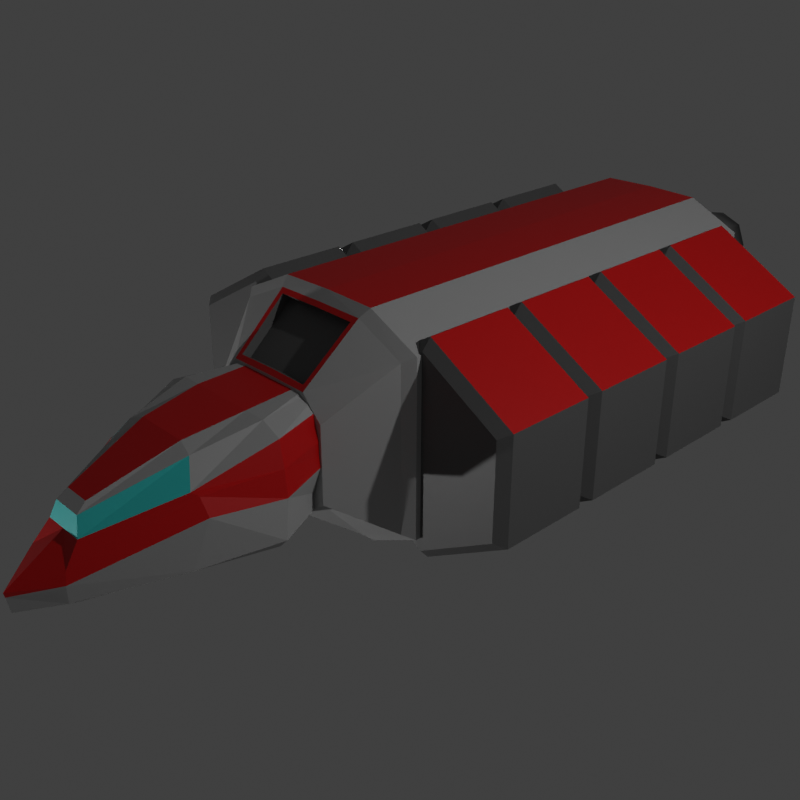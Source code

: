# Source: cargo_ship.blend  (saved by Blender 2.93.21; exported with 4.5.12 LTS)
import bpy
from mathutils import Matrix  # noqa: F401  (used for matrix-valued properties, if any)

bpy.ops.wm.read_factory_settings(use_empty=True)
scene = bpy.context.scene
scene.name = 'Scene'

# ---- collections
col_collection = bpy.data.collections.new('Collection'); scene.collection.children.link(col_collection)

# ---- images (referenced by path relative to the original .blend; pixels are not part of the script)
import os
ASSET_DIR = os.environ.get("B2B_ASSET_DIR", "")  # directory of the original .blend (textures are referenced by path, not embedded)
HERE = os.path.dirname(os.path.abspath(__file__))  # packed textures are extracted next to this script under _unpacked/

def load_image(name, relpath, width, height, colorspace="sRGB"):
    """Load a texture the original file referenced (path relative to the .blend, or extracted next to this script)."""
    p = next((c for c in (os.path.join(HERE, relpath), os.path.join(ASSET_DIR, relpath)) if relpath and os.path.exists(c)), "")
    if p:
        img = bpy.data.images.load(p, check_existing=True)
        img.name = name
    else:  # same state as the original file: an image datablock whose file is absent (Cycles renders it pink)
        img = bpy.data.images.new(name, width, height)
        img.source = "FILE"
        img.filepath = "//" + (relpath or name)
    img.colorspace_settings.name = colorspace
    return img
img_skin = load_image('skin', 'scout_ship.png', 1024, 1024, 'sRGB')
img_skin_001 = load_image('skin.001', 'osprey.png', 1024, 1024, 'sRGB')

# ---- materials (node trees are filled in below, after node groups)
mat_material_001 = bpy.data.materials.new('Material.001')
mat_material_002 = bpy.data.materials.new('Material.002')
mat_material_003 = bpy.data.materials.new('Material.003')
mat_material_004 = bpy.data.materials.new('Material.004')
mat_material_005 = bpy.data.materials.new('Material.005')
mat_material_006 = bpy.data.materials.new('Material.006')
mat_material_012 = bpy.data.materials.new('Material.012')
mat_material_011 = bpy.data.materials.new('Material.011')
mat_material_010 = bpy.data.materials.new('Material.010')
mat_material_008 = bpy.data.materials.new('Material.008')
mat_material_007 = bpy.data.materials.new('Material.007')
mat_material_009 = bpy.data.materials.new('Material.009')

# ---- material node trees
mat_material_001.use_nodes = True; mat_material_001.node_tree.nodes.clear()
_N = mat_material_001.node_tree.nodes; _L = mat_material_001.node_tree.links
n0 = _N.new('ShaderNodeBsdfPrincipled'); n0.name = 'Principled BSDF'; n0.location = (10, 300)
n0.distribution = 'GGX'
n0.subsurface_method = 'BURLEY'
n0.inputs[0].default_value = (0.4, 0.4, 0.4, 1.0)
n0.inputs[3].default_value = 1.45
n0.inputs[27].default_value = (0.0, 0.0, 0.0, 1.0)
n0.inputs[28].default_value = 1.0
n1 = _N.new('ShaderNodeOutputMaterial'); n1.name = 'Material Output'; n1.location = (300, 300)
n2 = _N.new('ShaderNodeUVMap'); n2.name = 'UV Map'; n2.location = (312, 86)
n3 = _N.new('ShaderNodeTexImage'); n3.name = 'Image Texture'; n3.location = (532, 255)
n3.image = img_skin
_L.new(n0.outputs[0], n1.inputs[0])
_L.new(n2.outputs[0], n3.inputs[0])
n1.is_active_output = True
mat_material_002.use_nodes = True; mat_material_002.node_tree.nodes.clear()
_N = mat_material_002.node_tree.nodes; _L = mat_material_002.node_tree.links
n0 = _N.new('ShaderNodeBsdfPrincipled'); n0.name = 'Principled BSDF'; n0.location = (10, 300)
n0.distribution = 'GGX'
n0.subsurface_method = 'BURLEY'
n0.inputs[0].default_value = (0.2, 0.2, 0.2, 1.0)
n0.inputs[3].default_value = 1.45
n0.inputs[27].default_value = (0.0, 0.0, 0.0, 1.0)
n0.inputs[28].default_value = 1.0
n1 = _N.new('ShaderNodeOutputMaterial'); n1.name = 'Material Output'; n1.location = (300, 300)
n2 = _N.new('ShaderNodeUVMap'); n2.name = 'UV Map'; n2.location = (312, 86)
n3 = _N.new('ShaderNodeTexImage'); n3.name = 'Image Texture'; n3.location = (532, 255)
n3.image = img_skin
_L.new(n0.outputs[0], n1.inputs[0])
_L.new(n2.outputs[0], n3.inputs[0])
n1.is_active_output = True
mat_material_003.use_nodes = True; mat_material_003.node_tree.nodes.clear()
_N = mat_material_003.node_tree.nodes; _L = mat_material_003.node_tree.links
n0 = _N.new('ShaderNodeBsdfPrincipled'); n0.name = 'Principled BSDF'; n0.location = (10, 300)
n0.distribution = 'GGX'
n0.subsurface_method = 'BURLEY'
n0.inputs[0].default_value = (0.03365, 0.5984, 0.5814, 1.0)
n0.inputs[3].default_value = 1.45
n0.inputs[27].default_value = (0.0, 0.0, 0.0, 1.0)
n0.inputs[28].default_value = 1.0
n1 = _N.new('ShaderNodeOutputMaterial'); n1.name = 'Material Output'; n1.location = (300, 300)
n2 = _N.new('ShaderNodeUVMap'); n2.name = 'UV Map'; n2.location = (312, 86)
n3 = _N.new('ShaderNodeTexImage'); n3.name = 'Image Texture'; n3.location = (532, 255)
n3.image = img_skin
_L.new(n0.outputs[0], n1.inputs[0])
_L.new(n2.outputs[0], n3.inputs[0])
n1.is_active_output = True
mat_material_004.use_nodes = True; mat_material_004.node_tree.nodes.clear()
_N = mat_material_004.node_tree.nodes; _L = mat_material_004.node_tree.links
n0 = _N.new('ShaderNodeBsdfPrincipled'); n0.name = 'Principled BSDF'; n0.location = (10, 300)
n0.distribution = 'GGX'
n0.subsurface_method = 'BURLEY'
n0.inputs[0].default_value = (0.6, 0.0, 0.0, 1.0)
n0.inputs[3].default_value = 1.45
n0.inputs[27].default_value = (0.0, 0.0, 0.0, 1.0)
n0.inputs[28].default_value = 1.0
n1 = _N.new('ShaderNodeOutputMaterial'); n1.name = 'Material Output'; n1.location = (300, 300)
n2 = _N.new('ShaderNodeUVMap'); n2.name = 'UV Map'; n2.location = (312, 86)
n3 = _N.new('ShaderNodeTexImage'); n3.name = 'Image Texture'; n3.location = (532, 255)
n3.image = img_skin
_L.new(n0.outputs[0], n1.inputs[0])
_L.new(n2.outputs[0], n3.inputs[0])
n1.is_active_output = True
mat_material_005.use_nodes = True; mat_material_005.node_tree.nodes.clear()
_N = mat_material_005.node_tree.nodes; _L = mat_material_005.node_tree.links
n0 = _N.new('ShaderNodeBsdfPrincipled'); n0.name = 'Principled BSDF'; n0.location = (10, 300)
n0.distribution = 'GGX'
n0.subsurface_method = 'BURLEY'
n0.inputs[0].default_value = (0.1, 0.1, 0.1, 1.0)
n0.inputs[3].default_value = 1.45
n0.inputs[27].default_value = (0.0, 0.0, 0.0, 1.0)
n0.inputs[28].default_value = 1.0
n1 = _N.new('ShaderNodeOutputMaterial'); n1.name = 'Material Output'; n1.location = (300, 300)
n2 = _N.new('ShaderNodeUVMap'); n2.name = 'UV Map'; n2.location = (312, 86)
n3 = _N.new('ShaderNodeTexImage'); n3.name = 'Image Texture'; n3.location = (532, 255)
n3.image = img_skin
_L.new(n0.outputs[0], n1.inputs[0])
_L.new(n2.outputs[0], n3.inputs[0])
n1.is_active_output = True
mat_material_006.use_nodes = True; mat_material_006.node_tree.nodes.clear()
_N = mat_material_006.node_tree.nodes; _L = mat_material_006.node_tree.links
n0 = _N.new('ShaderNodeBsdfPrincipled'); n0.name = 'Principled BSDF'; n0.location = (10, 300)
n0.distribution = 'GGX'
n0.subsurface_method = 'BURLEY'
n0.inputs[0].default_value = (0.03365, 0.08289, 0.5984, 1.0)
n0.inputs[3].default_value = 1.45
n0.inputs[27].default_value = (0.0331, 0.08228, 0.5972, 1.0)
n0.inputs[28].default_value = 1.0
n1 = _N.new('ShaderNodeOutputMaterial'); n1.name = 'Material Output'; n1.location = (300, 300)
n2 = _N.new('ShaderNodeUVMap'); n2.name = 'UV Map'; n2.location = (312, 86)
n3 = _N.new('ShaderNodeTexImage'); n3.name = 'Image Texture'; n3.location = (532, 255)
n3.image = img_skin
_L.new(n0.outputs[0], n1.inputs[0])
_L.new(n2.outputs[0], n3.inputs[0])
n1.is_active_output = True
mat_material_012.use_nodes = True; mat_material_012.node_tree.nodes.clear()
_N = mat_material_012.node_tree.nodes; _L = mat_material_012.node_tree.links
n0 = _N.new('ShaderNodeBsdfPrincipled'); n0.name = 'Principled BSDF'; n0.location = (10, 300)
n0.distribution = 'GGX'
n0.subsurface_method = 'BURLEY'
n0.inputs[0].default_value = (0.4, 0.4, 0.4, 1.0)
n0.inputs[3].default_value = 1.45
n0.inputs[27].default_value = (0.0, 0.0, 0.0, 1.0)
n0.inputs[28].default_value = 1.0
n1 = _N.new('ShaderNodeOutputMaterial'); n1.name = 'Material Output'; n1.location = (300, 300)
n2 = _N.new('ShaderNodeUVMap'); n2.name = 'UV Map'; n2.location = (312, 86)
n3 = _N.new('ShaderNodeTexImage'); n3.name = 'Image Texture'; n3.location = (532, 255)
n3.image = img_skin_001
_L.new(n0.outputs[0], n1.inputs[0])
_L.new(n2.outputs[0], n3.inputs[0])
n1.is_active_output = True
mat_material_011.use_nodes = True; mat_material_011.node_tree.nodes.clear()
_N = mat_material_011.node_tree.nodes; _L = mat_material_011.node_tree.links
n0 = _N.new('ShaderNodeBsdfPrincipled'); n0.name = 'Principled BSDF'; n0.location = (10, 300)
n0.distribution = 'GGX'
n0.subsurface_method = 'BURLEY'
n0.inputs[0].default_value = (0.2, 0.2, 0.2, 1.0)
n0.inputs[3].default_value = 1.45
n0.inputs[27].default_value = (0.0, 0.0, 0.0, 1.0)
n0.inputs[28].default_value = 1.0
n1 = _N.new('ShaderNodeOutputMaterial'); n1.name = 'Material Output'; n1.location = (300, 300)
n2 = _N.new('ShaderNodeUVMap'); n2.name = 'UV Map'; n2.location = (312, 86)
n3 = _N.new('ShaderNodeTexImage'); n3.name = 'Image Texture'; n3.location = (532, 255)
n3.image = img_skin_001
_L.new(n0.outputs[0], n1.inputs[0])
_L.new(n2.outputs[0], n3.inputs[0])
n1.is_active_output = True
mat_material_010.use_nodes = True; mat_material_010.node_tree.nodes.clear()
_N = mat_material_010.node_tree.nodes; _L = mat_material_010.node_tree.links
n0 = _N.new('ShaderNodeBsdfPrincipled'); n0.name = 'Principled BSDF'; n0.location = (10, 300)
n0.distribution = 'GGX'
n0.subsurface_method = 'BURLEY'
n0.inputs[0].default_value = (0.03365, 0.5984, 0.5814, 1.0)
n0.inputs[3].default_value = 1.45
n0.inputs[27].default_value = (0.0, 0.0, 0.0, 1.0)
n0.inputs[28].default_value = 1.0
n1 = _N.new('ShaderNodeOutputMaterial'); n1.name = 'Material Output'; n1.location = (300, 300)
n2 = _N.new('ShaderNodeUVMap'); n2.name = 'UV Map'; n2.location = (312, 86)
n3 = _N.new('ShaderNodeTexImage'); n3.name = 'Image Texture'; n3.location = (532, 255)
n3.image = img_skin_001
_L.new(n0.outputs[0], n1.inputs[0])
_L.new(n2.outputs[0], n3.inputs[0])
n1.is_active_output = True
mat_material_008.use_nodes = True; mat_material_008.node_tree.nodes.clear()
_N = mat_material_008.node_tree.nodes; _L = mat_material_008.node_tree.links
n0 = _N.new('ShaderNodeBsdfPrincipled'); n0.name = 'Principled BSDF'; n0.location = (10, 300)
n0.distribution = 'GGX'
n0.subsurface_method = 'BURLEY'
n0.inputs[0].default_value = (0.6, 0.0, 0.0, 1.0)
n0.inputs[3].default_value = 1.45
n0.inputs[27].default_value = (0.0, 0.0, 0.0, 1.0)
n0.inputs[28].default_value = 1.0
n1 = _N.new('ShaderNodeOutputMaterial'); n1.name = 'Material Output'; n1.location = (300, 300)
n2 = _N.new('ShaderNodeUVMap'); n2.name = 'UV Map'; n2.location = (312, 86)
n3 = _N.new('ShaderNodeTexImage'); n3.name = 'Image Texture'; n3.location = (532, 255)
n3.image = img_skin_001
_L.new(n0.outputs[0], n1.inputs[0])
_L.new(n2.outputs[0], n3.inputs[0])
n1.is_active_output = True
mat_material_007.use_nodes = True; mat_material_007.node_tree.nodes.clear()
_N = mat_material_007.node_tree.nodes; _L = mat_material_007.node_tree.links
n0 = _N.new('ShaderNodeBsdfPrincipled'); n0.name = 'Principled BSDF'; n0.location = (10, 300)
n0.distribution = 'GGX'
n0.subsurface_method = 'BURLEY'
n0.inputs[0].default_value = (0.1, 0.1, 0.1, 1.0)
n0.inputs[3].default_value = 1.45
n0.inputs[27].default_value = (0.0, 0.0, 0.0, 1.0)
n0.inputs[28].default_value = 1.0
n1 = _N.new('ShaderNodeOutputMaterial'); n1.name = 'Material Output'; n1.location = (300, 300)
n2 = _N.new('ShaderNodeUVMap'); n2.name = 'UV Map'; n2.location = (312, 86)
n3 = _N.new('ShaderNodeTexImage'); n3.name = 'Image Texture'; n3.location = (532, 255)
n3.image = img_skin
_L.new(n0.outputs[0], n1.inputs[0])
_L.new(n2.outputs[0], n3.inputs[0])
n1.is_active_output = True
mat_material_009.use_nodes = True; mat_material_009.node_tree.nodes.clear()
_N = mat_material_009.node_tree.nodes; _L = mat_material_009.node_tree.links
n0 = _N.new('ShaderNodeBsdfPrincipled'); n0.name = 'Principled BSDF'; n0.location = (10, 300)
n0.distribution = 'GGX'
n0.subsurface_method = 'BURLEY'
n0.inputs[0].default_value = (1.0, 0.226, 0.0, 1.0)
n0.inputs[3].default_value = 1.45
n0.inputs[27].default_value = (1.0, 0.227, 0.0, 1.0)
n0.inputs[28].default_value = 1.0
n1 = _N.new('ShaderNodeOutputMaterial'); n1.name = 'Material Output'; n1.location = (300, 300)
n2 = _N.new('ShaderNodeTexImage'); n2.name = 'Image Texture'; n2.location = (529, 120)
n2.image = img_skin
n3 = _N.new('ShaderNodeUVMap'); n3.name = 'UV Map'; n3.location = (317, -43)
n3.from_instancer = True
_L.new(n0.outputs[0], n1.inputs[0])
_L.new(n3.outputs[0], n2.inputs[0])
n1.is_active_output = True

# ---- world
world_world = bpy.data.worlds.new('World'); scene.world = world_world
world_world.use_nodes = True; world_world.node_tree.nodes.clear()
_N = world_world.node_tree.nodes; _L = world_world.node_tree.links
n0 = _N.new('ShaderNodeOutputWorld'); n0.name = 'World Output'; n0.location = (300, 300)
n1 = _N.new('ShaderNodeBackground'); n1.name = 'Background'; n1.location = (10, 300)
n1.inputs[0].default_value = (0.05088, 0.05088, 0.05088, 1.0)
_L.new(n1.outputs[0], n0.inputs[0])
n0.is_active_output = True
world_world.color = (0.05088, 0.05088, 0.05088)
world_world.use_sun_shadow = False
world_world.sun_shadow_jitter_overblur = 0.0

# ---- cameras
cam_camera = bpy.data.cameras.new('Camera')
cam_camera.clip_end = 100.0
cam_camera.ortho_scale = 7.314

# ---- lights
light_light = bpy.data.lights.new('Light', 'POINT')
light_light.transmission_factor = 0.0
light_light.energy = 1000.0
light_light.shadow_soft_size = 0.1
light_light.shadow_maximum_resolution = 0.006
light_light.use_absolute_resolution = True
light_light_001 = bpy.data.lights.new('Light.001', 'POINT')
light_light_001.transmission_factor = 0.0
light_light_001.energy = 1000.0
light_light_001.shadow_soft_size = 0.1
light_light_001.shadow_maximum_resolution = 0.006
light_light_001.use_absolute_resolution = True
light_light_002 = bpy.data.lights.new('Light.002', 'POINT')
light_light_002.transmission_factor = 0.0
light_light_002.energy = 1000.0
light_light_002.shadow_soft_size = 0.1
light_light_002.shadow_maximum_resolution = 0.006
light_light_002.use_absolute_resolution = True

# ---- meshes
me_cylinder = bpy.data.meshes.new('Cylinder')
me_cylinder.from_pydata([(0.0, -0.9941, -0.5482), (-1.367e-17, -4.111, -0.3987), (-4.136e-18, -4.071, -0.617), (-9.999e-18, -3.473, 0.1391), (-1.001e-17, -3.527, -0.03991), (-4.312e-18, -3.971, -0.6386), (0.0, -0.9937, 0.5), (0.0, -1.094, -0.5982), (0.3239, -1.094, -0.5982), (0.5175, -0.9937, 0.5), (0.7984, -1.934, -0.5627), (0.8056, -1.89, 0.5), (0.2467, -3.592, -0.6142), (0.2318, -3.527, -0.03991), (0.391, -0.9937, 0.6093), (0.575, -0.9941, 0.25), (0.3814, -0.9941, -0.5482), (0.8749, -1.901, 0.2381), (0.9102, -1.939, -0.4462), (0.2811, -3.688, -0.2492), (0.2649, -3.693, -0.5728), (0.0, -1.902, 0.611), (-1.266e-17, -2.53, 0.5228), (0.0, -0.9937, 0.6), (-9.98e-18, -3.371, 0.222), (-9.999e-18, -3.473, 0.1391), (-1.434e-17, -4.1, -0.4493), (0.0, -0.9941, 0.0), (0.0, -2.685, -0.5507), (0.0, -0.9937, 0.6502), (0.0, -0.9941, 0.25), (0.5897, -2.685, -0.5507), (0.6312, -2.685, 0.2284), (0.6552, -2.735, -0.5132), (0.7013, -2.645, 0.2018), (0.575, -0.9941, 0.0), (0.9058, -1.904, -0.03444), (0.3019, -3.713, -0.3686), (0.7763, -2.616, 0.01649), (0.147, -3.371, 0.222), (0.3637, -1.902, 0.611), (0.3369, -0.9937, 0.6502), (0.5888, -1.89, 0.6), (0.1694, -3.473, 0.1391), (0.4613, -2.562, 0.4594), (0.1694, -3.473, 0.1391), (0.4613, -2.562, 0.4594), (0.2962, -2.53, 0.5228), (0.6672, 5.003, 0.7264), (0.7392, 5.003, 0.5526), (0.6672, 5.003, 0.3788), (0.4934, 5.003, 0.3068), (0.4934, 4.215, 0.1036), (0.4934, 5.319, 0.2143), (0.8109, 4.215, 0.2351), (0.7327, 5.319, 0.3134), (0.9424, 4.215, 0.5526), (0.8318, 5.319, 0.5526), (0.8109, 4.215, 0.8701), (0.7327, 5.319, 0.7919), (0.4934, 4.215, 1.002), (0.4934, 5.319, 0.891), (0.1759, 4.215, 0.8701), (0.2541, 5.319, 0.7919), (0.04442, 4.215, 0.5526), (0.155, 5.319, 0.5526), (0.1759, 4.215, 0.2351), (0.2541, 5.319, 0.3134), (0.1759, 4.855, 0.2351), (0.04442, 4.855, 0.5526), (0.1759, 4.855, 0.8701), (0.4934, 4.855, 1.002), (0.8109, 4.855, 0.8701), (0.9424, 4.855, 0.5526), (0.8109, 4.855, 0.2351), (0.4934, 4.855, 0.1036), (0.3196, 5.003, 0.3788), (0.2476, 5.003, 0.5526), (0.3196, 5.003, 0.7264), (0.4934, 5.003, 0.7984), (0.3037, 0.6, 0.5175), (0.3037, -0.6, 0.5175), (1.2, 0.6, 1.035), (1.2, -0.6, 1.035), (2.096, 0.6, 0.5175), (2.096, -0.6, 0.5175), (2.096, 0.6, -0.5175), (2.096, -0.6, -0.5175), (1.2, 0.6, -1.035), (1.2, -0.6, -1.035), (0.3037, 0.6, -0.5175), (0.3037, -0.6, -0.5175), (0.2041, 0.5, 0.575), (0.2041, -0.5, 0.575), (1.2, -0.5, 1.15), (1.2, 0.5, 1.15), (2.196, -0.5, 0.575), (2.196, 0.5, 0.575), (2.196, -0.5, -0.575), (2.196, 0.5, -0.575), (1.2, -0.5, -1.15), (1.2, 0.5, -1.15), (0.2041, -0.5, -0.575), (0.2041, 0.5, -0.575), (0.3037, 1.8, 0.5175), (0.3037, 0.6, 0.5175), (1.2, 1.8, 1.035), (1.2, 0.6, 1.035), (2.096, 1.8, 0.5175), (2.096, 0.6, 0.5175), (2.096, 1.8, -0.5175), (2.096, 0.6, -0.5175), (1.2, 1.8, -1.035), (1.2, 0.6, -1.035), (0.3037, 1.8, -0.5175), (0.3037, 0.6, -0.5175), (0.2041, 1.7, 0.575), (0.2041, 0.7, 0.575), (1.2, 0.7, 1.15), (1.2, 1.7, 1.15), (2.196, 0.7, 0.575), (2.196, 1.7, 0.575), (2.196, 0.7, -0.575), (2.196, 1.7, -0.575), (1.2, 0.7, -1.15), (1.2, 1.7, -1.15), (0.2041, 0.7, -0.575), (0.2041, 1.7, -0.575), (0.3037, 3.0, 0.5175), (0.3037, 1.8, 0.5175), (1.2, 3.0, 1.035), (1.2, 1.8, 1.035), (2.096, 3.0, 0.5175), (2.096, 1.8, 0.5175), (2.096, 3.0, -0.5175), (2.096, 1.8, -0.5175), (1.2, 3.0, -1.035), (1.2, 1.8, -1.035), (0.3037, 3.0, -0.5175), (0.3037, 1.8, -0.5175), (0.2041, 2.9, 0.575), (0.2041, 1.9, 0.575), (1.2, 1.9, 1.15), (1.2, 2.9, 1.15), (2.196, 1.9, 0.575), (2.196, 2.9, 0.575), (2.196, 1.9, -0.575), (2.196, 2.9, -0.575), (1.2, 1.9, -1.15), (1.2, 2.9, -1.15), (0.2041, 1.9, -0.575), (0.2041, 2.9, -0.575), (0.3037, 4.2, 0.5175), (0.3037, 3.0, 0.5175), (1.2, 4.2, 1.035), (1.2, 3.0, 1.035), (2.096, 4.2, 0.5175), (2.096, 3.0, 0.5175), (2.096, 4.2, -0.5175), (2.096, 3.0, -0.5175), (1.2, 4.2, -1.035), (1.2, 3.0, -1.035), (0.3037, 4.2, -0.5175), (0.3037, 3.0, -0.5175), (0.2041, 4.1, 0.575), (0.2041, 3.1, 0.575), (1.2, 3.1, 1.15), (1.2, 4.1, 1.15), (2.196, 3.1, 0.575), (2.196, 4.1, 0.575), (2.196, 3.1, -0.575), (2.196, 4.1, -0.575), (1.2, 3.1, -1.15), (1.2, 4.1, -1.15), (0.2041, 3.1, -0.575), (0.2041, 4.1, -0.575), (0.0, 4.324, -0.9302), (0.9532, 4.324, -0.723), (0.0, 4.515, 1.205), (0.0, -0.7574, 1.205), (1.097, 4.515, 0.9404), (1.097, -0.7574, 0.9404), (1.097, 4.515, -0.8319), (1.097, -0.7574, -0.8319), (0.0, 4.515, -1.049), (0.0, -0.7574, -1.049), (0.9532, 4.324, 0.8172), (0.0, 4.324, 1.049), (0.0, -1.385, -0.6537), (0.7339, -1.385, -0.4065), (0.0, -0.6574, 1.3), (0.0, 4.415, 1.3), (1.196, -0.6574, 0.9979), (1.196, 4.415, 0.9979), (1.196, -0.6574, -0.8894), (1.196, 4.415, -0.8894), (0.0, -0.6574, -1.164), (0.0, 4.415, -1.164), (0.7339, -1.385, 0.4189), (0.0, -1.385, 0.6678), (0.5484, 4.515, 1.199), (0.5484, -0.7574, 1.199), (0.5484, 4.515, -1.091), (0.5484, -0.7574, -1.091), (0.4766, 4.324, -0.9478), (0.4766, 4.324, 1.042), (0.5024, -1.385, 0.659), (0.4456, -1.385, -0.6229), (0.5982, 4.415, -1.177), (0.5982, -0.6574, -1.177), (0.5982, 4.415, 1.285), (0.5982, -0.6574, 1.285), (0.0, -0.8041, 1.165), (0.0, -1.338, 0.7072), (0.4908, -0.8041, 1.159), (0.4541, -1.338, 0.6997), (0.0, -0.7123, 1.088), (0.0, -1.246, 0.6498), (0.4896, -0.7123, 1.083), (0.4529, -1.246, 0.6426), (0.6672, 5.003, -0.2154), (0.7392, 5.003, -0.3892), (0.6672, 5.003, -0.563), (0.4934, 5.003, -0.635), (0.4934, 4.215, -0.8382), (0.4934, 5.319, -0.7276), (0.8109, 4.215, -0.7067), (0.7327, 5.319, -0.6285), (0.9424, 4.215, -0.3892), (0.8318, 5.319, -0.3892), (0.8109, 4.215, -0.07175), (0.7327, 5.319, -0.15), (0.4934, 4.215, 0.05976), (0.4934, 5.319, -0.05087), (0.1759, 4.215, -0.07175), (0.2541, 5.319, -0.15), (0.04442, 4.215, -0.3892), (0.155, 5.319, -0.3892), (0.1759, 4.215, -0.7067), (0.2541, 5.319, -0.6285), (0.1759, 4.855, -0.7067), (0.04442, 4.855, -0.3892), (0.1759, 4.855, -0.07175), (0.4934, 4.855, 0.05976), (0.8109, 4.855, -0.07175), (0.9424, 4.855, -0.3892), (0.8109, 4.855, -0.7067), (0.4934, 4.855, -0.8382), (0.3196, 5.003, -0.563), (0.2476, 5.003, -0.3892), (0.3196, 5.003, -0.2154), (0.4934, 5.003, -0.1434)], [], [(47, 40, 21, 22), (14, 23, 29, 41), (39, 47, 22, 24), (30, 6, 9, 15), (15, 9, 11, 17), (34, 32, 13, 19), (32, 11, 42, 44), (28, 31, 12, 5), (31, 33, 20, 12), (38, 34, 19, 37), (8, 16, 18, 10), (35, 15, 17, 36), (7, 0, 16, 8), (27, 30, 15, 35), (37, 19, 1, 26), (12, 20, 2, 5), (19, 13, 4, 1), (13, 32, 44, 43), (36, 17, 34, 38), (10, 18, 33, 31), (7, 8, 10, 31, 28), (17, 11, 32, 34), (18, 36, 38, 33), (0, 27, 35, 16), (16, 35, 36, 18), (33, 38, 37, 20), (11, 9, 14, 42), (4, 13, 43, 25), (25, 43, 45, 3), (43, 44, 46, 45), (44, 42, 46), (29, 21, 40, 41), (42, 14, 41, 40), (45, 46, 47, 39), (3, 45, 39, 24), (46, 42, 40, 47), (20, 37, 26, 2), (9, 6, 23, 14), (62, 70, 69, 64), (64, 69, 68, 66), (66, 68, 75, 52), (67, 65, 77, 76), (59, 57, 49, 48), (55, 53, 51, 50), (65, 63, 78, 77), (57, 55, 50, 49), (63, 61, 79, 78), (53, 67, 76, 51), (50, 51, 76, 77, 78, 79, 48, 49), (60, 71, 70, 62), (75, 53, 55, 74), (74, 55, 57, 73), (58, 72, 71, 60), (73, 57, 59, 72), (56, 73, 72, 58), (72, 59, 61, 71), (54, 74, 73, 56), (71, 61, 63, 70), (52, 75, 74, 54), (70, 63, 65, 69), (61, 59, 48, 79), (69, 65, 67, 68), (68, 67, 53, 75), (93, 81, 83, 94), (94, 83, 85, 96), (96, 85, 87, 98), (98, 87, 89, 100), (83, 81, 91, 89, 87, 85), (100, 89, 91, 102), (102, 91, 81, 93), (80, 82, 84, 86, 88, 90), (90, 103, 92, 80), (103, 102, 93, 92), (88, 101, 103, 90), (101, 100, 102, 103), (86, 99, 101, 88), (99, 98, 100, 101), (84, 97, 99, 86), (97, 96, 98, 99), (82, 95, 97, 84), (95, 94, 96, 97), (80, 92, 95, 82), (92, 93, 94, 95), (117, 105, 107, 118), (118, 107, 109, 120), (120, 109, 111, 122), (122, 111, 113, 124), (107, 105, 115, 113, 111, 109), (124, 113, 115, 126), (126, 115, 105, 117), (104, 106, 108, 110, 112, 114), (114, 127, 116, 104), (127, 126, 117, 116), (112, 125, 127, 114), (125, 124, 126, 127), (110, 123, 125, 112), (123, 122, 124, 125), (108, 121, 123, 110), (121, 120, 122, 123), (106, 119, 121, 108), (119, 118, 120, 121), (104, 116, 119, 106), (116, 117, 118, 119), (141, 129, 131, 142), (142, 131, 133, 144), (144, 133, 135, 146), (146, 135, 137, 148), (131, 129, 139, 137, 135, 133), (148, 137, 139, 150), (150, 139, 129, 141), (128, 130, 132, 134, 136, 138), (138, 151, 140, 128), (151, 150, 141, 140), (136, 149, 151, 138), (149, 148, 150, 151), (134, 147, 149, 136), (147, 146, 148, 149), (132, 145, 147, 134), (145, 144, 146, 147), (130, 143, 145, 132), (143, 142, 144, 145), (128, 140, 143, 130), (140, 141, 142, 143), (165, 153, 155, 166), (166, 155, 157, 168), (168, 157, 159, 170), (170, 159, 161, 172), (155, 153, 163, 161, 159, 157), (172, 161, 163, 174), (174, 163, 153, 165), (152, 154, 156, 158, 160, 162), (162, 175, 164, 152), (175, 174, 165, 164), (160, 173, 175, 162), (173, 172, 174, 175), (158, 171, 173, 160), (171, 170, 172, 173), (156, 169, 171, 158), (169, 168, 170, 171), (154, 167, 169, 156), (167, 166, 168, 169), (152, 164, 167, 154), (164, 165, 166, 167), (180, 182, 177, 186), (211, 201, 181, 192), (192, 181, 183, 194), (209, 203, 185, 196), (202, 184, 176, 204), (199, 206, 215, 213), (205, 186, 177, 204), (191, 190, 211, 210), (198, 206, 207, 189), (203, 183, 189, 207), (183, 181, 198, 189), (200, 180, 186, 205), (202, 208, 197, 184), (208, 209, 196, 197), (180, 193, 195, 182), (193, 192, 194, 195), (200, 210, 193, 180), (210, 211, 192, 193), (178, 191, 210, 200), (206, 199, 188, 207), (195, 194, 209, 208), (182, 195, 208, 202), (178, 200, 205, 187), (185, 203, 207, 188), (187, 205, 204, 176), (181, 201, 206, 198), (182, 202, 204, 177), (194, 183, 203, 209), (190, 179, 201, 211), (214, 212, 216, 218), (201, 179, 212, 214), (206, 201, 214, 215), (218, 216, 217, 219), (215, 214, 218, 219), (213, 215, 219, 217), (234, 242, 241, 236), (236, 241, 240, 238), (238, 240, 247, 224), (239, 237, 249, 248), (231, 229, 221, 220), (227, 225, 223, 222), (237, 235, 250, 249), (229, 227, 222, 221), (235, 233, 251, 250), (225, 239, 248, 223), (222, 223, 248, 249, 250, 251, 220, 221), (232, 243, 242, 234), (247, 225, 227, 246), (246, 227, 229, 245), (230, 244, 243, 232), (245, 229, 231, 244), (228, 245, 244, 230), (244, 231, 233, 243), (226, 246, 245, 228), (243, 233, 235, 242), (224, 247, 246, 226), (242, 235, 237, 241), (233, 231, 220, 251), (241, 237, 239, 240), (240, 239, 225, 247)])
me_cylinder.polygons.foreach_set('use_smooth', [0, 0, 0, 0, 0, 0, 0, 0, 0, 0, 0, 0, 0, 0, 0, 0, 0, 0, 0, 0, 0, 0, 0, 0, 0, 0, 0, 0, 0, 0, 0, 0, 0, 0, 0, 0, 0, 0, 0, 0, 0, 0, 0, 0, 0, 0, 0, 0, 0, 0, 1, 1, 0, 1, 0, 1, 0, 1, 0, 1, 0, 1, 1, 0, 0, 0, 0, 0, 0, 0, 0, 0, 0, 0, 0, 0, 0, 0, 0, 0, 0, 0, 0, 0, 0, 0, 0, 0, 0, 0, 0, 0, 0, 0, 0, 0, 0, 0, 0, 0, 0, 0, 0, 0, 0, 0, 0, 0, 0, 0, 0, 0, 0, 0, 0, 0, 0, 0, 0, 0, 0, 0, 0, 0, 0, 0, 0, 0, 0, 0, 0, 0, 0, 0, 0, 0, 0, 0, 0, 0, 0, 0, 0, 0, 0, 0, 0, 0, 0, 0, 0, 0, 0, 0, 0, 0, 0, 0, 0, 0, 0, 0, 0, 0, 0, 0, 0, 0, 0, 0, 0, 0, 0, 0, 0, 0, 0, 0, 0, 0, 0, 0, 0, 0, 0, 0, 0, 0, 0, 0, 1, 1, 0, 1, 0, 1, 0, 1, 0, 1, 0, 1, 1])
me_cylinder.polygons.foreach_set('material_index', [3, 0, 3, 0, 3, 3, 0, 0, 0, 3, 0, 3, 0, 0, 3, 0, 3, 2, 3, 0, 0, 3, 0, 0, 0, 0, 0, 2, 0, 0, 0, 3, 0, 0, 0, 0, 0, 0, 1, 1, 1, 10, 10, 10, 10, 10, 10, 10, 12, 1, 10, 10, 1, 10, 1, 10, 1, 10, 1, 10, 10, 10, 10, 4, 4, 4, 4, 4, 4, 4, 4, 4, 4, 4, 4, 4, 4, 4, 4, 4, 3, 4, 4, 4, 4, 4, 4, 4, 4, 4, 4, 4, 4, 4, 4, 4, 4, 4, 4, 4, 3, 4, 4, 4, 4, 4, 4, 4, 4, 4, 4, 4, 4, 4, 4, 4, 4, 4, 4, 4, 3, 4, 4, 4, 4, 4, 4, 4, 4, 4, 4, 4, 4, 4, 4, 4, 4, 4, 4, 4, 3, 4, 4, 0, 0, 0, 0, 0, 3, 0, 3, 0, 0, 0, 0, 0, 4, 0, 0, 0, 0, 0, 0, 4, 0, 0, 0, 0, 0, 0, 0, 0, 4, 3, 3, 4, 4, 4, 1, 1, 1, 10, 10, 10, 10, 10, 10, 10, 12, 1, 10, 10, 1, 10, 1, 10, 1, 10, 1, 10, 10, 10, 10])
_uv = me_cylinder.uv_layers.new(name='UVMap')
_uv.uv.foreach_set('vector', [0.9303, 0.2952, 0.9249, 0.2508, 0.9544, 0.2522, 0.9544, 0.2964, 0.8766, 0.5273, 0.9084, 0.5288, 0.9084, 0.5316, 0.881, 0.5298, 0.9411, 0.3644, 0.9303, 0.2952, 0.9544, 0.2964, 0.953, 0.365, 0.9084, 0.5099, 0.9084, 0.5234, 0.8663, 0.5207, 0.8617, 0.5069, 0.8915, 0.4484, 0.8712, 0.4515, 0.8617, 0.3782, 0.8828, 0.3741, 0.9543, 0.5151, 0.9491, 0.5118, 0.9423, 0.4367, 0.9543, 0.419, 0.3076, 0.6073, 0.3076, 0.6735, 0.2887, 0.6741, 0.2888, 0.623, 0.8485, 0.2775, 0.8004, 0.2776, 0.8284, 0.2168, 0.8485, 0.1915, 0.9422, 0.651, 0.935, 0.6497, 0.9368, 0.5882, 0.9423, 0.5943, 0.8924, 0.3142, 0.877, 0.3142, 0.9008, 0.2264, 0.9102, 0.223, 0.8221, 0.376, 0.8174, 0.3849, 0.7743, 0.3304, 0.7834, 0.3247, 0.9117, 0.4456, 0.8915, 0.4484, 0.8828, 0.3741, 0.9049, 0.3707, 0.8485, 0.376, 0.8485, 0.3849, 0.8174, 0.3849, 0.8221, 0.376, 0.9084, 0.4963, 0.9084, 0.5099, 0.8617, 0.5069, 0.8617, 0.4933, 0.9102, 0.223, 0.9008, 0.2264, 0.9075, 0.1915, 0.9117, 0.1919, 0.9423, 0.5943, 0.9368, 0.5882, 0.9458, 0.56, 0.9494, 0.566, 0.9543, 0.419, 0.9423, 0.4367, 0.9249, 0.4296, 0.9451, 0.3781, 0.8588, 0.8554, 0.8588, 0.9308, 0.8369, 0.9417, 0.8479, 0.8641, 0.9049, 0.3707, 0.8828, 0.3741, 0.877, 0.3142, 0.8924, 0.3142, 0.9494, 0.6977, 0.9376, 0.6969, 0.935, 0.6497, 0.9422, 0.651, 0.8485, 0.376, 0.8221, 0.376, 0.7834, 0.3247, 0.8004, 0.2776, 0.8485, 0.2775, 0.8828, 0.3741, 0.8617, 0.3782, 0.8743, 0.3115, 0.877, 0.3142, 0.9134, 0.7333, 0.8799, 0.7367, 0.8743, 0.6791, 0.917, 0.6691, 0.9084, 0.4666, 0.9084, 0.4963, 0.8617, 0.4933, 0.8774, 0.4646, 0.9219, 0.8117, 0.8777, 0.8119, 0.8799, 0.7367, 0.9134, 0.7333, 0.917, 0.6691, 0.8743, 0.6791, 0.9029, 0.5907, 0.9195, 0.5922, 0.9811, 0.56, 0.9811, 0.6206, 0.9689, 0.6199, 0.9625, 0.5629, 0.842, 0.8468, 0.8588, 0.8554, 0.8479, 0.8641, 0.8356, 0.8577, 0.5125, 0.5614, 0.5125, 0.5614, 0.5125, 0.5614, 0.5125, 0.5614, 0.5125, 0.5614, 0.5125, 0.5614, 0.5125, 0.5614, 0.5125, 0.5614, 0.5125, 0.5614, 0.5125, 0.5614, 0.5125, 0.5614, 0.9537, 0.1928, 0.9544, 0.2522, 0.9249, 0.2508, 0.9264, 0.1915, 0.1218, 0.7376, 0.1453, 0.6843, 0.1503, 0.6831, 0.1398, 0.7415, 0.1346, 0.8664, 0.124, 0.7887, 0.1384, 0.7862, 0.1385, 0.8563, 0.1481, 0.8691, 0.1346, 0.8664, 0.1385, 0.8563, 0.1503, 0.8586, 0.124, 0.7887, 0.1218, 0.7376, 0.1398, 0.7415, 0.1384, 0.7862, 0.9195, 0.5922, 0.9029, 0.5907, 0.9082, 0.56, 0.9219, 0.5621, 0.8663, 0.5207, 0.9084, 0.5234, 0.9084, 0.5288, 0.8766, 0.5273, 0.8263, 0.1181, 0.8263, 0.1699, 0.8003, 0.1686, 0.8003, 0.1169, 0.8003, 0.1169, 0.8003, 0.1686, 0.7745, 0.1699, 0.7745, 0.1182, 0.07196, 0.9295, 0.07196, 0.9701, 0.04602, 0.9634, 0.04602, 0.9228, 0.3309, 0.9844, 0.3306, 0.9646, 0.3566, 0.9648, 0.3569, 0.9792, 0.2912, 0.9844, 0.2902, 0.9649, 0.3167, 0.9649, 0.3174, 0.9791, 0.7942, 0.5407, 0.7743, 0.5422, 0.7798, 0.5185, 0.7942, 0.5174, 0.3306, 0.9646, 0.3309, 0.9454, 0.3569, 0.9509, 0.3566, 0.9648, 0.2902, 0.9649, 0.2912, 0.9454, 0.3174, 0.9507, 0.3167, 0.9649, 0.8794, 0.9834, 0.8743, 0.9639, 0.8991, 0.964, 0.9028, 0.9781, 0.2134, 0.9576, 0.234, 0.9577, 0.234, 0.9814, 0.219, 0.9813, 0.1283, 0.9545, 0.1357, 0.9669, 0.1357, 0.9818, 0.1283, 0.9905, 0.1178, 0.9879, 0.1104, 0.9755, 0.1104, 0.9606, 0.1178, 0.9519, 0.8701, 0.1537, 0.9105, 0.1537, 0.902, 0.1784, 0.8617, 0.1784, 0.5321, 0.9929, 0.5387, 0.9584, 0.5588, 0.9571, 0.5588, 0.9911, 0.4492, 0.9138, 0.4873, 0.9203, 0.487, 0.9396, 0.4488, 0.9394, 0.865, 0.1268, 0.9054, 0.1268, 0.9105, 0.1537, 0.8701, 0.1537, 0.4488, 0.9394, 0.487, 0.9396, 0.4873, 0.9593, 0.4492, 0.9656, 0.4227, 0.9007, 0.4227, 0.8486, 0.4489, 0.8482, 0.4489, 0.9003, 0.9307, 0.1267, 0.9633, 0.1342, 0.9579, 0.154, 0.9236, 0.153, 0.3972, 0.9003, 0.3972, 0.8481, 0.4227, 0.8486, 0.4227, 0.9007, 0.9236, 0.153, 0.9579, 0.154, 0.9633, 0.1732, 0.9307, 0.1784, 0.7129, 0.9748, 0.7129, 0.9343, 0.7388, 0.9274, 0.7388, 0.968, 0.1748, 0.8927, 0.2132, 0.8991, 0.2123, 0.9186, 0.1736, 0.9186, 0.8743, 0.9639, 0.8794, 0.9444, 0.9028, 0.9498, 0.8991, 0.964, 0.1736, 0.9186, 0.2123, 0.9186, 0.2132, 0.9381, 0.1748, 0.9445, 0.2003, 0.9593, 0.2003, 0.9934, 0.1801, 0.9921, 0.1736, 0.9576, 0.09935, 0.6831, 0.1086, 0.6911, 0.08183, 0.7614, 0.06958, 0.7612, 0.06958, 0.7612, 0.08183, 0.7614, 0.1086, 0.8369, 0.09935, 0.8451, 0.4909, 0.8272, 0.4865, 0.835, 0.4021, 0.8349, 0.3972, 0.8271, 0.3972, 0.398, 0.4086, 0.4022, 0.4086, 0.4827, 0.3972, 0.4875, 0.519, 0.4311, 0.519, 0.5116, 0.4638, 0.5374, 0.4086, 0.4827, 0.4086, 0.4022, 0.4638, 0.3764, 0.3972, 0.4875, 0.4086, 0.4827, 0.4638, 0.5374, 0.4585, 0.5482, 0.1736, 0.7895, 0.1783, 0.7824, 0.2627, 0.7824, 0.2674, 0.7895, 0.5948, 0.3512, 0.5436, 0.2944, 0.5436, 0.2145, 0.5948, 0.1915, 0.646, 0.2483, 0.646, 0.3282, 0.1783, 0.8796, 0.1736, 0.8705, 0.2673, 0.8705, 0.2627, 0.8796, 0.1736, 0.8705, 0.1736, 0.7895, 0.2674, 0.7895, 0.2673, 0.8705, 0.7231, 0.6415, 0.7108, 0.6415, 0.7403, 0.5602, 0.7496, 0.5683, 0.7108, 0.6415, 0.6474, 0.6413, 0.6769, 0.56, 0.7403, 0.5602, 0.7496, 0.7145, 0.7403, 0.7226, 0.7108, 0.6415, 0.7231, 0.6415, 0.7403, 0.7226, 0.6769, 0.7224, 0.6474, 0.6413, 0.7108, 0.6415, 0.4865, 0.7372, 0.4909, 0.7457, 0.3972, 0.7456, 0.4021, 0.7371, 0.4909, 0.7457, 0.4909, 0.8272, 0.3972, 0.8271, 0.3972, 0.7456, 0.5436, 0.2944, 0.5321, 0.2988, 0.5321, 0.21, 0.5436, 0.2145, 0.8814, 0.006566, 0.9422, 0.0238, 0.9422, 0.1128, 0.8814, 0.09553, 0.5948, 0.3512, 0.589, 0.3619, 0.5321, 0.2988, 0.5436, 0.2944, 0.03634, 0.6872, 0.09935, 0.6831, 0.06958, 0.7612, 0.006566, 0.7653, 0.7519, 0.3666, 0.7612, 0.3745, 0.7344, 0.4449, 0.7222, 0.4447, 0.7222, 0.4447, 0.7344, 0.4449, 0.7612, 0.5203, 0.7519, 0.5285, 0.7327, 0.8258, 0.7283, 0.8336, 0.6439, 0.8335, 0.639, 0.8257, 0.3972, 0.02816, 0.4086, 0.03238, 0.4086, 0.1129, 0.3972, 0.1176, 0.519, 0.06125, 0.519, 0.1417, 0.4638, 0.1676, 0.4086, 0.1129, 0.4086, 0.03238, 0.4638, 0.006566, 0.3972, 0.1176, 0.4086, 0.1129, 0.4638, 0.1676, 0.4585, 0.1784, 0.2902, 0.8422, 0.2949, 0.8351, 0.3794, 0.8351, 0.384, 0.8422, 0.5948, 0.1663, 0.5436, 0.1094, 0.5436, 0.02957, 0.5948, 0.006566, 0.646, 0.06341, 0.646, 0.1433, 0.2949, 0.9323, 0.2902, 0.9232, 0.384, 0.9232, 0.3793, 0.9323, 0.2902, 0.9232, 0.2902, 0.8422, 0.384, 0.8422, 0.384, 0.9232, 0.6078, 0.6415, 0.5955, 0.6415, 0.625, 0.5602, 0.6343, 0.5683, 0.5955, 0.6415, 0.5321, 0.6413, 0.5616, 0.56, 0.625, 0.5602, 0.6343, 0.7145, 0.625, 0.7226, 0.5955, 0.6415, 0.6078, 0.6415, 0.625, 0.7226, 0.5616, 0.7224, 0.5321, 0.6413, 0.5955, 0.6415, 0.7283, 0.7358, 0.7327, 0.7443, 0.639, 0.7442, 0.6439, 0.7357, 0.7327, 0.7443, 0.7327, 0.8258, 0.639, 0.8257, 0.639, 0.7442, 0.5436, 0.1094, 0.5321, 0.1138, 0.5321, 0.02511, 0.5436, 0.02957, 0.6998, 0.953, 0.6391, 0.9357, 0.6391, 0.8468, 0.6998, 0.864, 0.5948, 0.1663, 0.589, 0.177, 0.5321, 0.1138, 0.5436, 0.1094, 0.6889, 0.3707, 0.7519, 0.3666, 0.7222, 0.4447, 0.6591, 0.4488, 0.2663, 0.6073, 0.2756, 0.6153, 0.2488, 0.6856, 0.2366, 0.6855, 0.2366, 0.6855, 0.2488, 0.6856, 0.2756, 0.7611, 0.2663, 0.7693, 0.6259, 0.8258, 0.6214, 0.8336, 0.537, 0.8335, 0.5321, 0.8257, 0.1736, 0.444, 0.185, 0.4482, 0.185, 0.5287, 0.1736, 0.5335, 0.2954, 0.4771, 0.2954, 0.5576, 0.2402, 0.5834, 0.185, 0.5287, 0.185, 0.4482, 0.2402, 0.4224, 0.1736, 0.5335, 0.185, 0.5287, 0.2402, 0.5834, 0.2349, 0.5942, 0.7745, 0.01368, 0.7792, 0.006566, 0.8636, 0.006566, 0.8683, 0.01368, 0.5833, 0.3871, 0.6345, 0.444, 0.6345, 0.5238, 0.5833, 0.5469, 0.5321, 0.49, 0.5321, 0.4102, 0.7792, 0.1037, 0.7745, 0.09465, 0.8683, 0.09465, 0.8636, 0.1037, 0.7745, 0.09465, 0.7745, 0.01368, 0.8683, 0.01368, 0.8683, 0.09465, 0.4728, 0.6429, 0.4606, 0.6429, 0.4901, 0.5615, 0.4993, 0.5696, 0.4606, 0.6429, 0.3972, 0.6427, 0.4267, 0.5614, 0.4901, 0.5615, 0.4993, 0.7159, 0.4901, 0.724, 0.4606, 0.6429, 0.4728, 0.6429, 0.4901, 0.724, 0.4267, 0.7238, 0.3972, 0.6427, 0.4606, 0.6429, 0.6214, 0.7358, 0.6259, 0.7443, 0.5321, 0.7442, 0.537, 0.7357, 0.6259, 0.7443, 0.6259, 0.8258, 0.5321, 0.8257, 0.5321, 0.7442, 0.6345, 0.444, 0.646, 0.4396, 0.646, 0.5283, 0.6345, 0.5238, 0.7743, 0.3981, 0.8351, 0.4153, 0.8351, 0.5043, 0.7743, 0.487, 0.5833, 0.3871, 0.5891, 0.3764, 0.646, 0.4396, 0.6345, 0.444, 0.2033, 0.6114, 0.2663, 0.6073, 0.2366, 0.6855, 0.1736, 0.6895, 0.7519, 0.1915, 0.7612, 0.1995, 0.7344, 0.2698, 0.7222, 0.2696, 0.7222, 0.2696, 0.7344, 0.2698, 0.7612, 0.3452, 0.7519, 0.3534, 0.8396, 0.8258, 0.8352, 0.8336, 0.7508, 0.8335, 0.7459, 0.8257, 0.3972, 0.2131, 0.4086, 0.2173, 0.4086, 0.2978, 0.3972, 0.3025, 0.519, 0.2462, 0.519, 0.3267, 0.4638, 0.3525, 0.4086, 0.2978, 0.4086, 0.2173, 0.4638, 0.1915, 0.3972, 0.3025, 0.4086, 0.2978, 0.4638, 0.3525, 0.4585, 0.3633, 0.5321, 0.8539, 0.5369, 0.8468, 0.6213, 0.8468, 0.6259, 0.8539, 0.05776, 0.5103, 0.109, 0.5671, 0.109, 0.647, 0.05776, 0.67, 0.006566, 0.6131, 0.006566, 0.5333, 0.5368, 0.9439, 0.5321, 0.9348, 0.6259, 0.9348, 0.6212, 0.9439, 0.5321, 0.9348, 0.5321, 0.8539, 0.6259, 0.8539, 0.6259, 0.9348, 0.7348, 0.08807, 0.7226, 0.08808, 0.752, 0.006732, 0.7613, 0.01486, 0.7226, 0.08808, 0.6591, 0.08791, 0.6886, 0.006566, 0.752, 0.006732, 0.7613, 0.1611, 0.752, 0.1692, 0.7226, 0.08808, 0.7348, 0.08807, 0.752, 0.1692, 0.6886, 0.169, 0.6591, 0.08791, 0.7226, 0.08808, 0.8352, 0.7358, 0.8396, 0.7443, 0.7459, 0.7442, 0.7508, 0.7357, 0.8396, 0.7443, 0.8396, 0.8258, 0.7459, 0.8257, 0.7459, 0.7442, 0.109, 0.5671, 0.1205, 0.5627, 0.1205, 0.6514, 0.109, 0.647, 0.8743, 0.8251, 0.9351, 0.8423, 0.9351, 0.9313, 0.8743, 0.914, 0.05776, 0.5103, 0.06358, 0.4996, 0.1205, 0.5627, 0.109, 0.5671, 0.6889, 0.1956, 0.7519, 0.1915, 0.7222, 0.2696, 0.6591, 0.2737, 0.1505, 0.4996, 0.1505, 0.6441, 0.1336, 0.6353, 0.1336, 0.5096, 0.2256, 0.3233, 0.2273, 0.3346, 0.1796, 0.338, 0.1736, 0.3272, 0.1604, 0.4286, 0.156, 0.4364, 0.0115, 0.4363, 0.006566, 0.4284, 0.8125, 0.71, 0.8165, 0.6993, 0.861, 0.6964, 0.8612, 0.7088, 0.3394, 0.692, 0.384, 0.6966, 0.3829, 0.7146, 0.3441, 0.7116, 0.7135, 0.8469, 0.7544, 0.8468, 0.7505, 0.8518, 0.7135, 0.8519, 0.3453, 0.8195, 0.3064, 0.8053, 0.3055, 0.7217, 0.3441, 0.7116, 0.384, 0.3586, 0.384, 0.6788, 0.3354, 0.6765, 0.3354, 0.3562, 0.7976, 0.5752, 0.8156, 0.5609, 0.8248, 0.6362, 0.8005, 0.6237, 0.8165, 0.6993, 0.7709, 0.6845, 0.8005, 0.6237, 0.8248, 0.6362, 0.0115, 0.4363, 0.156, 0.4364, 0.1144, 0.4864, 0.04707, 0.4864, 0.006566, 0.9045, 0.01292, 0.8582, 0.03289, 0.867, 0.02737, 0.9072, 0.9462, 0.7565, 0.935, 0.7592, 0.9417, 0.7108, 0.9538, 0.7123, 0.3352, 0.3282, 0.3352, 0.006566, 0.384, 0.007079, 0.384, 0.3287, 0.156, 0.006728, 0.1604, 0.01519, 0.006566, 0.01502, 0.0115, 0.006566, 0.1604, 0.01519, 0.1604, 0.4286, 0.006566, 0.4284, 0.006566, 0.01502, 0.9595, 0.8789, 0.9482, 0.8766, 0.9557, 0.8251, 0.9661, 0.8317, 0.2734, 0.006566, 0.2256, 0.3233, 0.1736, 0.3272, 0.2213, 0.01046, 0.9661, 0.9231, 0.955, 0.9249, 0.9482, 0.8766, 0.9595, 0.8789, 0.8156, 0.5609, 0.8565, 0.56, 0.8612, 0.6376, 0.8248, 0.6362, 0.2865, 0.3431, 0.2865, 0.02144, 0.3352, 0.006566, 0.3352, 0.3282, 0.9538, 0.8024, 0.9436, 0.8093, 0.935, 0.7592, 0.9462, 0.7565, 0.01301, 0.9487, 0.006566, 0.9045, 0.02737, 0.9072, 0.03289, 0.9457, 0.861, 0.6964, 0.8165, 0.6993, 0.8248, 0.6362, 0.8612, 0.6376, 0.384, 0.822, 0.3453, 0.8195, 0.3441, 0.7116, 0.3829, 0.7146, 0.1796, 0.338, 0.2273, 0.3346, 0.2165, 0.4014, 0.1943, 0.4093, 0.295, 0.7036, 0.3394, 0.692, 0.3441, 0.7116, 0.3055, 0.7217, 0.7628, 0.6936, 0.7709, 0.6845, 0.8165, 0.6993, 0.8125, 0.71, 0.2734, 0.3329, 0.271, 0.3438, 0.2273, 0.3346, 0.2256, 0.3233, 0.3085, 0.5348, 0.3085, 0.4948, 0.3182, 0.4949, 0.3182, 0.5348, 0.7576, 0.9143, 0.7129, 0.9143, 0.713, 0.9093, 0.7529, 0.9093, 0.7544, 0.8468, 0.7576, 0.9143, 0.7529, 0.9093, 0.7505, 0.8518, 0.1503, 0.9387, 0.1104, 0.9387, 0.1108, 0.8824, 0.1477, 0.8822, 0.3097, 0.4817, 0.3085, 0.4242, 0.318, 0.4224, 0.318, 0.4789, 0.3085, 0.5849, 0.3085, 0.5479, 0.3172, 0.548, 0.3172, 0.5849, 0.7707, 0.8986, 0.7707, 0.8468, 0.7966, 0.8481, 0.7966, 0.8998, 0.7966, 0.8998, 0.7966, 0.8481, 0.8225, 0.8468, 0.8225, 0.8985, 0.3125, 0.3629, 0.3125, 0.4034, 0.2865, 0.3967, 0.2865, 0.3562, 0.9628, 0.6728, 0.9625, 0.653, 0.9886, 0.6532, 0.9888, 0.6676, 0.9563, 0.1061, 0.9553, 0.0866, 0.9818, 0.08658, 0.9825, 0.1007, 0.8271, 0.5407, 0.8073, 0.5422, 0.8127, 0.5185, 0.8271, 0.5174, 0.9625, 0.653, 0.9628, 0.6338, 0.9888, 0.6392, 0.9886, 0.6532, 0.9553, 0.0866, 0.9563, 0.06706, 0.9825, 0.07239, 0.9818, 0.08658, 0.9533, 0.977, 0.9482, 0.9575, 0.973, 0.9576, 0.9767, 0.9717, 0.2471, 0.9576, 0.2676, 0.9577, 0.2676, 0.9814, 0.2527, 0.9813, 0.9848, 0.7134, 0.9922, 0.7258, 0.9922, 0.7408, 0.9848, 0.7495, 0.9744, 0.7468, 0.967, 0.7344, 0.967, 0.7195, 0.9744, 0.7108, 0.05445, 0.8851, 0.09482, 0.8851, 0.0864, 0.9097, 0.04602, 0.9097, 0.8321, 0.9907, 0.8387, 0.9562, 0.8588, 0.9548, 0.8588, 0.9889, 0.3976, 0.9138, 0.4357, 0.9203, 0.4354, 0.9396, 0.3972, 0.9394, 0.04936, 0.8582, 0.08974, 0.8582, 0.09482, 0.8851, 0.05445, 0.8851, 0.3972, 0.9394, 0.4354, 0.9396, 0.4357, 0.9593, 0.3976, 0.9656, 0.4876, 0.9007, 0.4876, 0.8486, 0.5138, 0.8482, 0.5138, 0.9003, 0.7778, 0.913, 0.8104, 0.9205, 0.805, 0.9403, 0.7707, 0.9393, 0.462, 0.9003, 0.462, 0.8481, 0.4876, 0.8486, 0.4876, 0.9007, 0.7707, 0.9393, 0.805, 0.9403, 0.8104, 0.9595, 0.7778, 0.9647, 0.9811, 0.006566, 0.9811, 0.04711, 0.9553, 0.05393, 0.9553, 0.01338, 0.2277, 0.8927, 0.266, 0.8991, 0.2651, 0.9186, 0.2264, 0.9186, 0.9482, 0.9575, 0.9533, 0.938, 0.9767, 0.9434, 0.973, 0.9576, 0.2264, 0.9186, 0.2651, 0.9186, 0.266, 0.9381, 0.2277, 0.9445, 0.5986, 0.9588, 0.5986, 0.9929, 0.5785, 0.9916, 0.5719, 0.9571])
me_cylinder.materials.append(mat_material_001)
me_cylinder.materials.append(mat_material_002)
me_cylinder.materials.append(mat_material_003)
me_cylinder.materials.append(mat_material_004)
me_cylinder.materials.append(mat_material_005)
me_cylinder.materials.append(mat_material_006)
me_cylinder.materials.append(mat_material_012)
me_cylinder.materials.append(mat_material_011)
me_cylinder.materials.append(mat_material_010)
me_cylinder.materials.append(mat_material_008)
me_cylinder.materials.append(mat_material_007)
me_cylinder.materials.append(None)
me_cylinder.materials.append(mat_material_009)
me_cylinder.use_remesh_fix_poles = True
me_cylinder.use_remesh_preserve_attributes = False
me_cylinder.update()
me_cylinder_001 = bpy.data.meshes.new('Cylinder.001')
me_cylinder_001.from_pydata([(-0.5175, 0.8963, -0.6), (-0.5175, 0.8963, 0.6), (0.5175, 0.8963, -0.6), (0.5175, 0.8963, 0.6), (1.035, -6.08e-08, -0.6), (1.035, -6.08e-08, 0.6), (0.5175, -0.8963, -0.6), (0.5175, -0.8963, 0.6), (-0.5175, -0.8963, -0.6), (-0.5175, -0.8963, 0.6), (-1.035, -9.164e-08, -0.6), (-1.035, -9.164e-08, 0.6), (-0.575, 0.9959, -0.5), (-0.575, 0.9959, 0.5), (0.575, 0.9959, 0.5), (0.575, 0.9959, -0.5), (1.15, -6.594e-08, 0.5), (1.15, -6.594e-08, -0.5), (0.575, -0.9959, 0.5), (0.575, -0.9959, -0.5), (-0.575, -0.9959, 0.5), (-0.575, -0.9959, -0.5), (-1.15, -1.002e-07, 0.5), (-1.15, -1.002e-07, -0.5)], [], [(13, 1, 3, 14), (14, 3, 5, 16), (16, 5, 7, 18), (18, 7, 9, 20), (3, 1, 11, 9, 7, 5), (20, 9, 11, 22), (22, 11, 1, 13), (0, 2, 4, 6, 8, 10), (10, 23, 12, 0), (23, 22, 13, 12), (8, 21, 23, 10), (21, 20, 22, 23), (6, 19, 21, 8), (19, 18, 20, 21), (4, 17, 19, 6), (17, 16, 18, 19), (2, 15, 17, 4), (15, 14, 16, 17), (0, 12, 15, 2), (12, 13, 14, 15)])
_uv = me_cylinder_001.uv_layers.new(name='UVMap')
_uv.uv.foreach_set('vector', [1.0, 0.8333, 1.0, 1.0, 0.8333, 1.0, 0.8333, 0.8333, 0.8333, 0.8333, 0.8333, 1.0, 0.6667, 1.0, 0.6667, 0.8333, 0.6667, 0.8333, 0.6667, 1.0, 0.5, 1.0, 0.5, 0.8333, 0.5, 0.8333, 0.5, 1.0, 0.3333, 1.0, 0.3333, 0.8333, 0.4578, 0.37, 0.25, 0.49, 0.04215, 0.37, 0.04215, 0.13, 0.25, 0.01, 0.4578, 0.13, 0.3333, 0.8333, 0.3333, 1.0, 0.1667, 1.0, 0.1667, 0.8333, 0.1667, 0.8333, 0.1667, 1.0, -8.941e-08, 1.0, -8.941e-08, 0.8333, 0.75, 0.49, 0.9578, 0.37, 0.9578, 0.13, 0.75, 0.01, 0.5422, 0.13, 0.5422, 0.37, 0.1667, 0.5, 0.1667, 0.6667, -8.941e-08, 0.6667, -8.941e-08, 0.5, 0.1667, 0.6667, 0.1667, 0.8333, -8.941e-08, 0.8333, -8.941e-08, 0.6667, 0.3333, 0.5, 0.3333, 0.6667, 0.1667, 0.6667, 0.1667, 0.5, 0.3333, 0.6667, 0.3333, 0.8333, 0.1667, 0.8333, 0.1667, 0.6667, 0.5, 0.5, 0.5, 0.6667, 0.3333, 0.6667, 0.3333, 0.5, 0.5, 0.6667, 0.5, 0.8333, 0.3333, 0.8333, 0.3333, 0.6667, 0.6667, 0.5, 0.6667, 0.6667, 0.5, 0.6667, 0.5, 0.5, 0.6667, 0.6667, 0.6667, 0.8333, 0.5, 0.8333, 0.5, 0.6667, 0.8333, 0.5, 0.8333, 0.6667, 0.6667, 0.6667, 0.6667, 0.5, 0.8333, 0.6667, 0.8333, 0.8333, 0.6667, 0.8333, 0.6667, 0.6667, 1.0, 0.5, 1.0, 0.6667, 0.8333, 0.6667, 0.8333, 0.5, 1.0, 0.6667, 1.0, 0.8333, 0.8333, 0.8333, 0.8333, 0.6667])
me_cylinder_001.use_remesh_fix_poles = True
me_cylinder_001.use_remesh_preserve_attributes = False
me_cylinder_001.update()

# ---- objects
ob_light = bpy.data.objects.new('Light', light_light)
ob_camera = bpy.data.objects.new('Camera', cam_camera)
ob_cylinder = bpy.data.objects.new('Cylinder', me_cylinder)
ob_cylinder_001 = bpy.data.objects.new('Cylinder.001', me_cylinder_001)
ob_light_001 = bpy.data.objects.new('Light.001', light_light_001)
ob_light_002 = bpy.data.objects.new('Light.002', light_light_002)

# ---- transforms, parenting, visibility, modifiers, constraints
ob_light.location = (8.755, 1.907, 5.904)
ob_light.rotation_euler = (0.6503, 0.05522, 1.866)
ob_light.lock_rotations_4d = False
ob_light.empty_display_type = 'ARROWS'
ob_light.color = (0.0, 0.0, 0.0, 0.0)
ob_light.lineart.crease_threshold = 0.0
ob_camera.location = (7.486, -6.791, 4.958)
ob_camera.rotation_euler = (1.109, 0.0, 0.8149)
ob_camera.lock_rotations_4d = False
ob_camera.empty_display_type = 'ARROWS'
ob_camera.color = (0.0, 0.0, 0.0, 0.0)
ob_camera.display_type = 'WIRE'
ob_camera.lineart.crease_threshold = 0.0
ob_cylinder.location = (0.0, 0.0, 0.0)
_m = ob_cylinder.modifiers.new('Mirror', 'MIRROR')
_m.use_clip = True
ob_cylinder_001.location = (-12.93, 0.0, 0.0)
ob_light_001.location = (-3.703, -8.521, -3.341)
ob_light_001.rotation_euler = (0.6503, 0.05522, 1.866)
ob_light_001.lock_rotations_4d = False
ob_light_001.empty_display_type = 'ARROWS'
ob_light_001.color = (0.0, 0.0, 0.0, 0.0)
ob_light_001.lineart.crease_threshold = 0.0
ob_light_002.location = (-5.957, 6.417, 0.3798)
ob_light_002.rotation_euler = (0.6503, 0.05522, 1.866)
ob_light_002.lock_rotations_4d = False
ob_light_002.empty_display_type = 'ARROWS'
ob_light_002.color = (0.0, 0.0, 0.0, 0.0)
ob_light_002.lineart.crease_threshold = 0.0

# ---- collection membership
col_collection.objects.link(ob_light)
col_collection.objects.link(ob_camera)
col_collection.objects.link(ob_cylinder)
col_collection.objects.link(ob_cylinder_001)
col_collection.objects.link(ob_light_001)
col_collection.objects.link(ob_light_002)

# ---- scene / render settings (as saved in the file)
scene.camera = ob_camera
scene.frame_start = 1; scene.frame_end = 250; scene.frame_set(1)
scene.render.engine = 'CYCLES'
scene.render.resolution_x = 128
scene.render.resolution_y = 128
scene.render.film_transparent = True
scene.cycles.use_denoising = False
scene.cycles.samples = 128
scene.cycles.sampling_pattern = 'TABULATED_SOBOL'
scene.cycles.use_adaptive_sampling = False
scene.cycles.use_light_tree = False
scene.cycles.bake_type = 'DIFFUSE'
scene.view_settings.view_transform = 'Standard'
bpy.context.view_layer.update()
